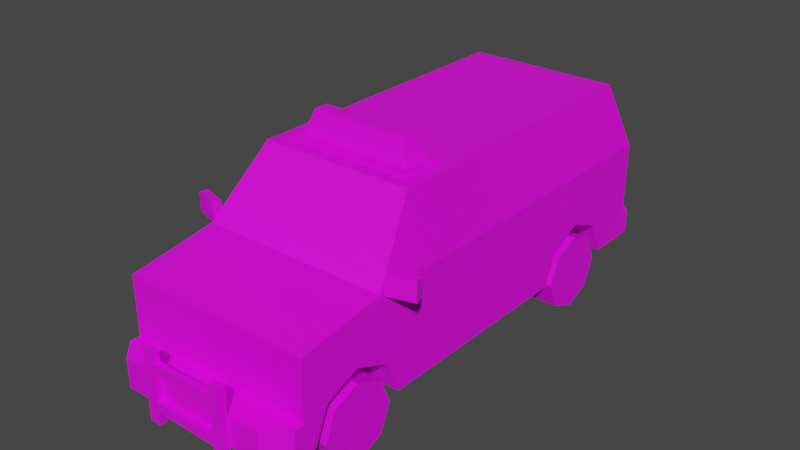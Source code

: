 # Source: Veh_Police_Van.blend  (saved by Blender 2.90.8; exported with 4.5.12 LTS)
import bpy
from mathutils import Matrix  # noqa: F401  (used for matrix-valued properties, if any)

bpy.ops.wm.read_factory_settings(use_empty=True)
scene = bpy.context.scene
scene.name = 'Scene'

# ---- collections
col_collection = bpy.data.collections.new('Collection'); scene.collection.children.link(col_collection)

# ---- images (referenced by path relative to the original .blend; pixels are not part of the script)
import os
ASSET_DIR = os.environ.get("B2B_ASSET_DIR", "")  # directory of the original .blend (textures are referenced by path, not embedded)
HERE = os.path.dirname(os.path.abspath(__file__))  # packed textures are extracted next to this script under _unpacked/

def load_image(name, relpath, width, height, colorspace="sRGB"):
    """Load a texture the original file referenced (path relative to the .blend, or extracted next to this script)."""
    p = next((c for c in (os.path.join(HERE, relpath), os.path.join(ASSET_DIR, relpath)) if relpath and os.path.exists(c)), "")
    if p:
        img = bpy.data.images.load(p, check_existing=True)
        img.name = name
    else:  # same state as the original file: an image datablock whose file is absent (Cycles renders it pink)
        img = bpy.data.images.new(name, width, height)
        img.source = "FILE"
        img.filepath = "//" + (relpath or name)
    img.colorspace_settings.name = colorspace
    return img
img_city_vehicles_pallete_png_009 = load_image('city_vehicles_pallete.png.009', 'city_vehicles_pallete.png', 1024, 1024, 'sRGB')
img_city_vehicles_pallete_png_008 = load_image('city_vehicles_pallete.png.008', 'city_vehicles_pallete.png', 1024, 1024, 'sRGB')

# ---- materials (node trees are filled in below, after node groups)
mat_material_001 = bpy.data.materials.new('Material.001')
mat_material_001.use_transparent_shadow = False
mat_material_010 = bpy.data.materials.new('Material.010')
mat_material_010.use_transparent_shadow = False

# ---- material node trees
mat_material_001.use_nodes = True; mat_material_001.node_tree.nodes.clear()
_N = mat_material_001.node_tree.nodes; _L = mat_material_001.node_tree.links
n0 = _N.new('ShaderNodeBsdfPrincipled'); n0.name = 'Principled BSDF'; n0.location = (10, 300)
n0.distribution = 'GGX'
n0.subsurface_method = 'BURLEY'
n0.inputs[3].default_value = 1.45
n0.inputs[27].default_value = (0.0, 0.0, 0.0, 1.0)
n0.inputs[28].default_value = 1.0
n1 = _N.new('ShaderNodeOutputMaterial'); n1.name = 'Material Output'; n1.location = (300, 300)
n2 = _N.new('ShaderNodeTexImage'); n2.name = 'Image Texture'; n2.location = (-324, 60)
n2.image = img_city_vehicles_pallete_png_009
n2.interpolation = 'Closest'
_L.new(n0.outputs[0], n1.inputs[0])
_L.new(n2.outputs[0], n0.inputs[0])
n1.is_active_output = True
mat_material_010.use_nodes = True; mat_material_010.node_tree.nodes.clear()
_N = mat_material_010.node_tree.nodes; _L = mat_material_010.node_tree.links
n0 = _N.new('ShaderNodeBsdfPrincipled'); n0.name = 'Principled BSDF'; n0.location = (10, 300)
n0.distribution = 'GGX'
n0.subsurface_method = 'BURLEY'
n0.inputs[3].default_value = 1.45
n0.inputs[27].default_value = (0.0, 0.0, 0.0, 1.0)
n0.inputs[28].default_value = 1.0
n1 = _N.new('ShaderNodeOutputMaterial'); n1.name = 'Material Output'; n1.location = (300, 300)
n2 = _N.new('ShaderNodeTexImage'); n2.name = 'Image Texture'; n2.location = (-402, 34)
n2.image = img_city_vehicles_pallete_png_008
n2.interpolation = 'Closest'
_L.new(n0.outputs[0], n1.inputs[0])
_L.new(n2.outputs[0], n0.inputs[0])
n1.is_active_output = True

# ---- world
world_world = bpy.data.worlds.new('World'); scene.world = world_world
world_world.use_nodes = True; world_world.node_tree.nodes.clear()
_N = world_world.node_tree.nodes; _L = world_world.node_tree.links
n0 = _N.new('ShaderNodeOutputWorld'); n0.name = 'World Output'; n0.location = (300, 300)
n1 = _N.new('ShaderNodeBackground'); n1.name = 'Background'; n1.location = (10, 300)
n1.inputs[0].default_value = (0.05088, 0.05088, 0.05088, 1.0)
_L.new(n1.outputs[0], n0.inputs[0])
n0.is_active_output = True
world_world.color = (0.05088, 0.05088, 0.05088)
world_world.use_sun_shadow = False
world_world.sun_shadow_jitter_overblur = 0.0

# ---- meshes
me_plane_044 = bpy.data.meshes.new('Plane.044')
me_plane_044.from_pydata([(0.3512, -1.318, 0.4238), (0.3512, -1.124, 0.5045), (0.3512, -0.9288, 0.4238), (0.3512, 0.4517, 0.4238), (0.3512, 0.6465, 0.5045), (0.3512, 0.8413, 0.4238), (0.5367, -1.461, 0.7275), (0.5367, -1.461, 0.2374), (0.4382, 1.065, 1.166), (0.5367, 1.172, 0.2374), (0.5367, -0.9721, 0.8016), (0.4382, -0.6667, 1.166), (0.5367, 1.172, 0.8019), (0.5367, -1.461, 0.3951), (0.4312, -1.622, 0.3951), (0.5367, -1.517, 0.3951), (0.5367, -1.517, 0.2374), (0.4312, -1.622, 0.2374), (0.5367, 0.6465, 0.5045), (0.5367, 0.8413, 0.4238), (0.5367, 0.4517, 0.4238), (0.3512, 0.6465, 0.2374), (0.3512, 0.9185, 0.2374), (0.5367, 0.9185, 0.2374), (0.3512, 0.3745, 0.2374), (0.5367, 0.3745, 0.2374), (0.5367, -1.124, 0.5045), (0.5367, -0.9288, 0.4238), (0.5367, -1.318, 0.4238), (0.3512, -1.124, 0.2374), (0.3512, -0.8516, 0.2374), (0.5367, -0.8516, 0.2374), (0.3512, -1.396, 0.2374), (0.5367, -1.396, 0.2374), (0.4382, -0.3365, 1.166), (0.5367, -0.3365, 0.8016), (0.5367, -0.3365, 0.2374), (0.5287, -0.9084, 0.8311), (0.5287, -0.3625, 0.8312), (0.4462, -0.3625, 1.136), (0.4462, -0.6526, 1.136), (0.5007, -0.9417, 0.8378), (0.4187, -0.6873, 1.141), (0.4194, 1.074, 1.137), (0.502, 1.163, 0.8312), (0.0252, 1.163, 0.8312), (0.0252, 1.074, 1.137), (0.312, -1.461, 0.6402), (0.312, -1.461, 0.4707), (0.3377, -1.461, 0.628), (0.3377, -1.461, 0.4712), (0.4605, -1.461, 0.4712), (0.4605, -1.461, 0.628), (0.3377, -1.461, 0.5166), (0.4605, -1.461, 0.5166), (0.0492, -1.461, 0.5778), (0.0492, -1.461, 0.5385), (0.5367, 1.172, 0.3692), (0.4925, 1.27, 0.2374), (0.5367, 1.226, 0.2374), (0.5367, 1.226, 0.3692), (0.4925, 1.27, 0.3692), (0.5367, 1.172, 0.4474), (0.5367, 1.172, 0.6689), (0.4276, 1.172, 0.6689), (0.4276, 1.172, 0.4474), (0.5367, 1.172, 0.5087), (0.4276, 1.172, 0.5087), (0.5367, -0.3365, 0.7275), (0.5367, 1.172, 0.7275), (0.5367, -1.461, 0.4238), (0.5367, -0.3365, 0.4238), (0.5367, 1.172, 0.4238), (0.0611, -1.622, 0.376), (0.0611, -1.622, 0.3004), (0.07231, 1.27, 0.3491), (0.07231, 1.27, 0.2638), (0.5367, 0.3644, 0.8018), (0.4382, 0.3644, 1.166), (0.4462, 0.3949, 1.136), (0.5287, 0.3949, 0.8312), (0.5287, 1.132, 0.8313), (0.4462, 1.042, 1.136), (0.4462, -0.306, 1.136), (0.5287, -0.306, 0.8311), (0.5287, 0.3339, 0.8312), (0.4462, 0.3339, 1.136), (-0.3512, -1.318, 0.4238), (-0.3512, -1.124, 0.5045), (-0.3512, -0.9288, 0.4238), (-0.3512, 0.4517, 0.4238), (-0.3512, 0.6465, 0.5045), (-0.3512, 0.8413, 0.4238), (-0.5367, -1.461, 0.7275), (-0.5367, -1.461, 0.2374), (-0.4382, 1.065, 1.166), (-0.5367, 1.172, 0.2374), (-0.5367, -0.9721, 0.8016), (-0.4382, -0.6667, 1.166), (-0.5367, 1.172, 0.8019), (0.0, -0.9721, 0.8016), (0.0, -0.6667, 1.166), (0.0, 1.065, 1.166), (0.0, 1.172, 0.2374), (0.0, 1.172, 0.8019), (0.0, -1.461, 0.7275), (0.0, -1.461, 0.2374), (-0.5367, -1.461, 0.3951), (0.0, -1.461, 0.3951), (0.0, -1.622, 0.2374), (0.0, -1.622, 0.3951), (-0.4312, -1.622, 0.3951), (-0.5367, -1.517, 0.3951), (-0.5367, -1.517, 0.2374), (-0.4312, -1.622, 0.2374), (-0.5367, 0.6465, 0.5045), (-0.5367, 0.8413, 0.4238), (-0.5367, 0.4517, 0.4238), (-0.3512, 0.6465, 0.2374), (-0.3512, 0.9185, 0.2374), (-0.5367, 0.9185, 0.2374), (-0.3512, 0.3745, 0.2374), (-0.5367, 0.3745, 0.2374), (-0.5367, -1.124, 0.5045), (-0.5367, -0.9288, 0.4238), (-0.5367, -1.318, 0.4238), (-0.3512, -1.124, 0.2374), (-0.3512, -0.8516, 0.2374), (-0.5367, -0.8516, 0.2374), (-0.3512, -1.396, 0.2374), (-0.5367, -1.396, 0.2374), (-0.4382, -0.3365, 1.166), (-0.5367, -0.3365, 0.8016), (-0.5367, -0.3365, 0.2374), (-0.5287, -0.9084, 0.8311), (-0.5287, -0.3625, 0.8312), (-0.4462, -0.3625, 1.136), (-0.4462, -0.6526, 1.136), (-0.5007, -0.9417, 0.8378), (-0.4187, -0.6873, 1.141), (0.0, -0.6873, 1.141), (0.0, -0.9417, 0.8378), (-0.4194, 1.074, 1.137), (-0.502, 1.163, 0.8312), (-0.0252, 1.163, 0.8312), (-0.0252, 1.074, 1.137), (0.0, -1.461, 0.6402), (0.0, -1.461, 0.4707), (-0.312, -1.461, 0.6402), (-0.312, -1.461, 0.4707), (-0.3377, -1.461, 0.628), (-0.3377, -1.461, 0.4712), (-0.4605, -1.461, 0.4712), (-0.4605, -1.461, 0.628), (-0.3377, -1.461, 0.5166), (-0.4605, -1.461, 0.5166), (0.0, -1.461, 0.5778), (0.0, -1.461, 0.5385), (-0.0492, -1.461, 0.5778), (-0.0492, -1.461, 0.5385), (-0.5367, 1.172, 0.3692), (0.0, 1.172, 0.3692), (0.0, 1.27, 0.2374), (0.0, 1.27, 0.3692), (-0.4925, 1.27, 0.2374), (-0.5367, 1.226, 0.2374), (-0.5367, 1.226, 0.3692), (-0.4925, 1.27, 0.3692), (-0.5367, 1.172, 0.4474), (-0.5367, 1.172, 0.6689), (-0.4276, 1.172, 0.6689), (-0.4276, 1.172, 0.4474), (-0.5367, 1.172, 0.5087), (-0.4276, 1.172, 0.5087), (-0.5367, -0.3365, 0.7275), (-0.5367, 1.172, 0.7275), (-0.5367, -1.461, 0.4238), (-0.5367, -0.3365, 0.4238), (-0.5367, 1.172, 0.4238), (7.093e-11, -1.622, 0.376), (7.093e-11, -1.622, 0.3004), (-0.0611, -1.622, 0.376), (-0.0611, -1.622, 0.3004), (0.0, 1.27, 0.2638), (0.0, 1.27, 0.3491), (-0.07231, 1.27, 0.3491), (-0.07231, 1.27, 0.2638), (-0.5367, 0.3644, 0.8018), (-0.4382, 0.3644, 1.166), (-0.4462, 0.3949, 1.136), (-0.5287, 0.3949, 0.8312), (-0.5287, 1.132, 0.8313), (-0.4462, 1.042, 1.136), (-0.4462, -0.306, 1.136), (-0.5287, -0.306, 0.8311), (-0.5287, 0.3339, 0.8312), (-0.4462, 0.3339, 1.136), (0.0, 1.172, 0.7275), (0.0, 1.172, 0.4238), (-0.6767, -0.8636, 0.8979), (-0.6767, -0.8636, 0.7883), (-0.6894, -0.9071, 0.8979), (-0.6894, -0.9071, 0.7883), (-0.5383, -0.904, 0.8979), (-0.5383, -0.904, 0.7883), (-0.551, -0.9475, 0.8979), (-0.551, -0.9475, 0.7883), (0.6767, -0.8636, 0.8979), (0.6767, -0.8636, 0.7883), (0.6894, -0.9071, 0.8979), (0.6894, -0.9071, 0.7883), (0.5383, -0.904, 0.8979), (0.5383, -0.904, 0.7883), (0.551, -0.9475, 0.8979), (0.551, -0.9475, 0.7883), (-0.05739, 1.172, 0.6854), (-0.05739, 1.172, 0.6442), (-0.137, 1.172, 0.6442), (-0.137, 1.172, 0.6854), (-0.3529, -0.587, 1.163), (-0.3529, -0.587, 1.186), (-0.3529, -0.3299, 1.163), (-0.3529, -0.3299, 1.186), (0.3529, -0.587, 1.163), (0.3529, -0.587, 1.186), (0.3529, -0.3299, 1.163), (0.3529, -0.3299, 1.186), (-0.3262, -0.5345, 1.184), (-0.2736, -0.4978, 1.316), (-0.3262, -0.3823, 1.184), (-0.2736, -0.419, 1.316), (0.3262, -0.5345, 1.184), (0.2736, -0.4978, 1.316), (0.3262, -0.3823, 1.184), (0.2736, -0.419, 1.316), (0.1032, -0.3823, 1.184), (-0.1032, -0.3823, 1.184), (-0.1032, -0.419, 1.316), (0.1032, -0.419, 1.316), (-0.1032, -0.5345, 1.184), (0.1032, -0.5345, 1.184), (0.1032, -0.4978, 1.316), (-0.1032, -0.4978, 1.316), (-0.2458, -1.658, 0.1619), (-0.2458, -1.658, 0.5535), (-0.2458, -1.621, 0.1619), (-0.2458, -1.621, 0.5535), (-0.1809, -1.658, 0.1619), (-0.1809, -1.658, 0.5535), (-0.1809, -1.621, 0.1619), (-0.1809, -1.621, 0.5535), (-0.2458, -1.658, 0.4347), (-0.2458, -1.621, 0.4347), (-0.1809, -1.621, 0.4347), (-0.1809, -1.658, 0.4347), (-0.2458, -1.658, 0.4906), (-0.2458, -1.621, 0.4906), (-0.1809, -1.621, 0.4906), (-0.1809, -1.658, 0.4906), (-0.2458, -1.621, 0.2893), (-0.2458, -1.621, 0.2339), (-0.1809, -1.621, 0.2893), (-0.1809, -1.621, 0.2339), (-0.1809, -1.658, 0.2893), (-0.1809, -1.658, 0.2339), (-0.2458, -1.658, 0.2339), (-0.2458, -1.658, 0.2893), (0.2458, -1.658, 0.1619), (0.2458, -1.658, 0.5535), (0.2458, -1.621, 0.1619), (0.2458, -1.621, 0.5535), (0.1809, -1.658, 0.1619), (0.1809, -1.658, 0.5535), (0.1809, -1.621, 0.1619), (0.1809, -1.621, 0.5535), (0.2458, -1.658, 0.4347), (0.2458, -1.621, 0.4347), (0.1809, -1.621, 0.4347), (0.1809, -1.658, 0.4347), (0.2458, -1.658, 0.4906), (0.2458, -1.621, 0.4906), (0.1809, -1.621, 0.4906), (0.1809, -1.658, 0.4906), (0.2458, -1.621, 0.2893), (0.2458, -1.621, 0.2284), (0.1809, -1.621, 0.2893), (0.1809, -1.621, 0.2284), (0.1809, -1.658, 0.2893), (0.1809, -1.658, 0.2284), (0.2458, -1.658, 0.2284), (0.2458, -1.658, 0.2893)], [], [(0, 1, 26, 28), (1, 2, 27, 26), (2, 30, 31, 27), (3, 4, 18, 20), (4, 5, 19, 18), (5, 22, 23, 19), (37, 38, 39, 40), (11, 34, 78, 8, 102, 101), (41, 42, 140, 141), (6, 10, 100, 105), (12, 69, 197, 104), (43, 44, 45, 46), (9, 23, 22, 21, 24, 25, 36, 31, 30, 29, 32, 33, 7, 106, 103), (108, 13, 70, 6, 52, 54, 51, 50, 53, 49, 47, 48, 147), (13, 108, 110, 14, 15), (17, 14, 110, 179, 73, 74, 180, 109), (106, 7, 16, 17, 109), (14, 17, 16, 15), (7, 13, 15, 16), (21, 3, 24), (21, 4, 3), (21, 5, 4), (24, 3, 20, 25), (22, 5, 21), (29, 0, 32), (29, 1, 0), (29, 2, 1), (32, 0, 28, 33), (30, 2, 29), (36, 71, 27, 31), (79, 80, 81, 82), (10, 35, 38, 37), (35, 34, 39, 38), (34, 11, 40, 39), (11, 10, 37, 40), (10, 11, 42, 41), (11, 101, 140, 42), (100, 10, 41, 141), (8, 12, 44, 43), (12, 104, 45, 44), (104, 102, 46, 45), (102, 8, 43, 46), (54, 53, 50, 51), (147, 48, 47, 146, 156, 55, 56, 157), (47, 49, 52, 6, 105, 146), (49, 53, 54, 52), (157, 56, 55, 156), (57, 9, 59, 60), (161, 57, 60, 61, 163), (163, 61, 58, 162, 183, 76, 75, 184), (58, 61, 60, 59), (9, 103, 162, 58, 59), (62, 65, 67, 66), (66, 67, 64, 63), (69, 68, 71, 20, 18, 19, 72, 62, 66, 63), (6, 68, 35, 10), (28, 70, 13, 7, 33), (20, 71, 36, 25), (27, 71, 68, 6, 70, 28, 26), (72, 19, 23, 9, 57), (83, 84, 85, 86), (180, 74, 73, 179), (184, 75, 76, 183), (12, 77, 35, 68, 69), (78, 77, 80, 79), (77, 12, 81, 80), (12, 8, 82, 81), (8, 78, 79, 82), (34, 35, 84, 83), (35, 77, 85, 84), (77, 78, 86, 85), (78, 34, 83, 86), (197, 69, 63, 64, 67, 65, 62, 72, 198), (198, 72, 57, 161), (87, 125, 123, 88), (88, 123, 124, 89), (89, 124, 128, 127), (90, 117, 115, 91), (91, 115, 116, 92), (92, 116, 120, 119), (134, 137, 136, 135), (98, 101, 102, 95, 188, 131), (138, 141, 140, 139), (93, 105, 100, 97), (99, 104, 197, 175), (142, 145, 144, 143), (96, 103, 106, 94, 130, 129, 126, 127, 128, 133, 122, 121, 118, 119, 120), (108, 147, 149, 148, 150, 154, 151, 152, 155, 153, 93, 176, 107), (107, 112, 111, 110, 108), (114, 109, 180, 182, 181, 179, 110, 111), (106, 109, 114, 113, 94), (111, 112, 113, 114), (94, 113, 112, 107), (118, 121, 90), (118, 90, 91), (118, 91, 92), (121, 122, 117, 90), (119, 118, 92), (126, 129, 87), (126, 87, 88), (126, 88, 89), (129, 130, 125, 87), (127, 126, 89), (133, 128, 124, 177), (189, 192, 191, 190), (97, 134, 135, 132), (132, 135, 136, 131), (131, 136, 137, 98), (98, 137, 134, 97), (97, 138, 139, 98), (98, 139, 140, 101), (100, 141, 138, 97), (95, 142, 143, 99), (99, 143, 144, 104), (104, 144, 145, 102), (102, 145, 142, 95), (155, 152, 151, 154), (147, 157, 159, 158, 156, 146, 148, 149), (148, 146, 105, 93, 153, 150), (150, 153, 155, 154), (157, 156, 158, 159), (160, 166, 165, 96), (161, 163, 167, 166, 160), (163, 184, 185, 186, 183, 162, 164, 167), (164, 165, 166, 167), (96, 165, 164, 162, 103), (168, 172, 173, 171), (172, 169, 170, 173), (175, 169, 172, 168, 178, 116, 115, 117, 177, 174), (93, 97, 132, 174), (125, 130, 94, 107, 176), (117, 122, 133, 177), (124, 123, 125, 176, 93, 174, 177), (178, 160, 96, 120, 116), (193, 196, 195, 194), (180, 179, 181, 182), (184, 183, 186, 185), (99, 175, 174, 132, 187), (188, 189, 190, 187), (187, 190, 191, 99), (99, 191, 192, 95), (95, 192, 189, 188), (131, 193, 194, 132), (132, 194, 195, 187), (187, 195, 196, 188), (188, 196, 193, 131), (198, 161, 160, 178), (199, 200, 202, 201), (201, 202, 206, 205), (205, 206, 204, 203), (203, 204, 200, 199), (201, 205, 203, 199), (206, 202, 200, 204), (207, 209, 210, 208), (209, 213, 214, 210), (213, 211, 212, 214), (211, 207, 208, 212), (209, 207, 211, 213), (214, 212, 208, 210), (173, 217, 216, 197, 198, 178, 168, 171), (216, 217, 218, 215), (216, 215, 197), (215, 218, 175, 197), (219, 220, 222, 221), (221, 222, 226, 225), (225, 226, 224, 223), (223, 224, 220, 219), (226, 222, 220, 224), (227, 228, 230, 229), (235, 238, 234, 233), (233, 234, 232, 231), (239, 242, 228, 227), (237, 230, 228, 242), (234, 238, 241, 232), (238, 237, 242, 241), (231, 232, 241, 240), (240, 241, 242, 239), (229, 230, 237, 236), (236, 237, 238, 235), (169, 175, 218, 217, 173, 170), (255, 244, 246, 256), (256, 246, 250, 257), (257, 250, 248, 258), (258, 248, 244, 255), (245, 249, 247, 243), (250, 246, 244, 248), (263, 254, 251, 266), (261, 253, 254, 263), (259, 252, 253, 261), (266, 251, 252, 259), (254, 258, 255, 251), (252, 256, 257, 253), (251, 255, 256, 252), (243, 265, 260, 245), (265, 266, 259, 260), (245, 260, 262, 249), (260, 259, 261, 262), (249, 262, 264, 247), (247, 264, 265, 243), (264, 263, 266, 265), (279, 280, 270, 268), (280, 281, 274, 270), (281, 282, 272, 274), (282, 279, 268, 272), (269, 267, 271, 273), (274, 272, 268, 270), (287, 290, 275, 278), (285, 287, 278, 277), (283, 285, 277, 276), (290, 283, 276, 275), (278, 275, 279, 282), (276, 277, 281, 280), (275, 276, 280, 279), (267, 269, 284, 289), (289, 284, 283, 290), (269, 273, 286, 284), (284, 286, 285, 283), (273, 271, 288, 286), (271, 267, 289, 288), (288, 289, 290, 287), (286, 288, 264, 262), (288, 287, 263, 264), (287, 285, 261, 263), (285, 286, 262, 261), (277, 278, 254, 253), (278, 282, 258, 254), (282, 281, 257, 258), (281, 277, 253, 257)])
_uv = me_plane_044.uv_layers.new(name='UVMap')
_uv.uv.foreach_set('vector', [0.2252, 0.05863, 0.2252, 0.05767, 0.2262, 0.05767, 0.2262, 0.05863, 0.2252, 0.05767, 0.2252, 0.0567, 0.2262, 0.0567, 0.2262, 0.05767, 0.2155, 0.05909, 0.2155, 0.05815, 0.2165, 0.05815, 0.2165, 0.05909, 0.2155, 0.05815, 0.2155, 0.05719, 0.2165, 0.05719, 0.2165, 0.05815, 0.2155, 0.05719, 0.2155, 0.05622, 0.2165, 0.05622, 0.2165, 0.05719, 0.2224, 0.05782, 0.2224, 0.05876, 0.2214, 0.05876, 0.2214, 0.05782, 0.1084, 0.0493, 0.1084, 0.05236, 0.1066, 0.05236, 0.1066, 0.05073, 0.9214, 0.3482, 0.9214, 0.3465, 0.9214, 0.3429, 0.9214, 0.3393, 0.9237, 0.3393, 0.9237, 0.3482, 0.1164, 0.06713, 0.1147, 0.06667, 0.1147, 0.06431, 0.1164, 0.06431, 0.919, 0.359, 0.9165, 0.359, 0.9165, 0.3562, 0.919, 0.3562, 0.9233, 0.3482, 0.9237, 0.3482, 0.9237, 0.351, 0.9233, 0.351, 0.1172, 0.05627, 0.119, 0.0558, 0.119, 0.05849, 0.1172, 0.05849, 0.2138, 0.03936, 0.2138, 0.04062, 0.2129, 0.04062, 0.2129, 0.04197, 0.2129, 0.04332, 0.2138, 0.04332, 0.2138, 0.04685, 0.2138, 0.04941, 0.2129, 0.04941, 0.2129, 0.05076, 0.2129, 0.05211, 0.2138, 0.05211, 0.2138, 0.05244, 0.2111, 0.05244, 0.2111, 0.03936, 0.9116, 0.3565, 0.9116, 0.3537, 0.9117, 0.3537, 0.9133, 0.3537, 0.9128, 0.3541, 0.9122, 0.3541, 0.912, 0.3541, 0.912, 0.3547, 0.9122, 0.3547, 0.9128, 0.3547, 0.9129, 0.3548, 0.912, 0.3548, 0.912, 0.3565, 0.9507, 0.5114, 0.9507, 0.5063, 0.9522, 0.5063, 0.9522, 0.5104, 0.9512, 0.5114, 0.9538, 0.5104, 0.9522, 0.5104, 0.9522, 0.5063, 0.9525, 0.5063, 0.9525, 0.507, 0.9534, 0.507, 0.9534, 0.5063, 0.9538, 0.5063, 0.2111, 0.05244, 0.2138, 0.05244, 0.2138, 0.05271, 0.2133, 0.05324, 0.2111, 0.05324, 0.9522, 0.5104, 0.9538, 0.5104, 0.9538, 0.5114, 0.9523, 0.5114, 0.954, 0.4751, 0.9525, 0.4751, 0.9525, 0.4746, 0.954, 0.4746, 0.2137, 0.05729, 0.2128, 0.05632, 0.2137, 0.05594, 0.2137, 0.05729, 0.2124, 0.05729, 0.2128, 0.05632, 0.2137, 0.05729, 0.2128, 0.05826, 0.2124, 0.05729, 0.229, 0.05913, 0.2281, 0.05913, 0.2281, 0.05821, 0.229, 0.05821, 0.2137, 0.05864, 0.2128, 0.05826, 0.2137, 0.05729, 0.2137, 0.05459, 0.2128, 0.05362, 0.2137, 0.05324, 0.2137, 0.05459, 0.2124, 0.05459, 0.2128, 0.05362, 0.2137, 0.05459, 0.2128, 0.05556, 0.2124, 0.05459, 0.2271, 0.05911, 0.2262, 0.05911, 0.2262, 0.05819, 0.2271, 0.05819, 0.2137, 0.05594, 0.2128, 0.05556, 0.2137, 0.05459, 0.9165, 0.3454, 0.9155, 0.3454, 0.9155, 0.3423, 0.9165, 0.3427, 0.1066, 0.05662, 0.1084, 0.05662, 0.1084, 0.06076, 0.1066, 0.06026, 0.9135, 0.3421, 0.9135, 0.3454, 0.9134, 0.3452, 0.9134, 0.3424, 0.9135, 0.3454, 0.9116, 0.3454, 0.9117, 0.3452, 0.9134, 0.3452, 0.9116, 0.3454, 0.9116, 0.3437, 0.9117, 0.3437, 0.9117, 0.3452, 0.9116, 0.3437, 0.9135, 0.3421, 0.9134, 0.3424, 0.9117, 0.3437, 0.9209, 0.359, 0.919, 0.3585, 0.9192, 0.3584, 0.9207, 0.3588, 0.919, 0.3585, 0.919, 0.3562, 0.9192, 0.3562, 0.9192, 0.3584, 0.9209, 0.3562, 0.9209, 0.359, 0.9207, 0.3588, 0.9207, 0.3562, 0.9214, 0.3487, 0.9233, 0.3482, 0.9232, 0.3484, 0.9215, 0.3488, 0.9233, 0.3482, 0.9233, 0.351, 0.9232, 0.3509, 0.9232, 0.3484, 0.9233, 0.351, 0.9214, 0.351, 0.9215, 0.3509, 0.9232, 0.3509, 0.9214, 0.351, 0.9214, 0.3487, 0.9215, 0.3488, 0.9215, 0.3509, 0.8857, 0.5527, 0.8857, 0.5594, 0.8832, 0.5594, 0.8832, 0.5527, 0.1126, 0.03314, 0.1126, 0.01894, 0.1204, 0.01894, 0.1204, 0.03314, 0.1175, 0.03314, 0.1175, 0.0309, 0.1157, 0.0309, 0.1157, 0.03314, 0.9129, 0.3548, 0.9128, 0.3547, 0.9128, 0.3541, 0.9133, 0.3537, 0.9133, 0.3565, 0.9129, 0.3565, 0.9792, 0.4776, 0.9748, 0.4776, 0.9748, 0.4728, 0.9792, 0.4728, 0.8067, 0.1129, 0.8067, 0.1011, 0.8163, 0.1011, 0.8163, 0.1129, 0.9049, 0.3628, 0.9061, 0.3628, 0.9061, 0.3633, 0.9049, 0.3633, 0.9237, 0.3433, 0.9237, 0.3481, 0.9232, 0.3481, 0.9228, 0.3477, 0.9228, 0.3433, 0.9233, 0.359, 0.9234, 0.3635, 0.9221, 0.3635, 0.9221, 0.359, 0.9224, 0.359, 0.9224, 0.3596, 0.9232, 0.3596, 0.9232, 0.359, 0.9061, 0.3637, 0.9049, 0.3637, 0.9049, 0.3633, 0.9061, 0.3633, 0.2138, 0.03936, 0.2111, 0.03936, 0.2111, 0.03887, 0.2136, 0.03887, 0.2138, 0.03909, 0.8888, 0.5605, 0.8888, 0.5639, 0.8869, 0.5639, 0.8869, 0.5605, 0.9244, 0.5721, 0.9244, 0.5747, 0.9205, 0.5747, 0.9205, 0.5721, 0.7803, 0.4306, 0.7803, 0.4222, 0.782, 0.4222, 0.782, 0.4266, 0.7815, 0.4277, 0.782, 0.4288, 0.782, 0.4306, 0.7819, 0.4306, 0.7815, 0.4306, 0.7806, 0.4306, 0.9139, 0.3396, 0.9139, 0.3454, 0.9135, 0.3454, 0.9135, 0.3421, 0.9155, 0.3403, 0.9155, 0.3396, 0.9156, 0.3396, 0.9165, 0.3396, 0.9165, 0.3399, 0.9155, 0.3495, 0.9155, 0.3454, 0.9165, 0.3454, 0.9165, 0.3491, 0.782, 0.4189, 0.782, 0.4222, 0.7803, 0.4222, 0.7803, 0.416, 0.782, 0.416, 0.782, 0.4168, 0.7815, 0.4178, 0.9155, 0.3532, 0.9155, 0.3515, 0.9165, 0.3519, 0.9165, 0.3532, 0.9158, 0.3532, 0.1066, 0.05268, 0.1084, 0.05268, 0.1084, 0.05628, 0.1066, 0.05628, 0.5155, 0.0311, 0.5155, 0.03825, 0.5065, 0.03825, 0.5065, 0.0311, 0.5206, 0.04352, 0.5206, 0.04377, 0.5203, 0.04377, 0.5203, 0.04352, 0.9135, 0.3532, 0.9135, 0.349, 0.9135, 0.3454, 0.9139, 0.3454, 0.9139, 0.3532, 0.9116, 0.349, 0.9135, 0.349, 0.9134, 0.3492, 0.9117, 0.3492, 0.9135, 0.349, 0.9135, 0.3532, 0.9134, 0.353, 0.9134, 0.3492, 0.9135, 0.3532, 0.9116, 0.3526, 0.9117, 0.3525, 0.9134, 0.353, 0.9116, 0.3526, 0.9116, 0.349, 0.9117, 0.3492, 0.9117, 0.3525, 0.9116, 0.3454, 0.9135, 0.3454, 0.9134, 0.3455, 0.9117, 0.3455, 0.9135, 0.3454, 0.9135, 0.349, 0.9134, 0.3488, 0.9134, 0.3455, 0.9135, 0.349, 0.9116, 0.349, 0.9117, 0.3488, 0.9134, 0.3488, 0.9116, 0.349, 0.9116, 0.3454, 0.9117, 0.3455, 0.9117, 0.3488, 0.7908, 0.4283, 0.7908, 0.4253, 0.7911, 0.4253, 0.7911, 0.4259, 0.792, 0.4259, 0.7924, 0.4259, 0.7924, 0.4253, 0.7925, 0.4253, 0.7925, 0.4283, 0.9253, 0.351, 0.9253, 0.3482, 0.9256, 0.3482, 0.9256, 0.351, 0.2251, 0.05863, 0.2242, 0.05863, 0.2242, 0.05767, 0.2251, 0.05767, 0.2251, 0.05767, 0.2242, 0.05767, 0.2242, 0.0567, 0.2251, 0.0567, 0.2177, 0.05898, 0.2168, 0.05898, 0.2168, 0.05804, 0.2177, 0.05804, 0.2232, 0.0567, 0.2242, 0.0567, 0.2242, 0.05767, 0.2232, 0.05767, 0.2232, 0.05767, 0.2242, 0.05767, 0.2242, 0.05863, 0.2232, 0.05863, 0.2138, 0.05804, 0.2148, 0.05804, 0.2148, 0.05898, 0.2138, 0.05898, 0.1151, 0.0493, 0.1169, 0.05073, 0.1169, 0.05236, 0.1151, 0.05236, 0.926, 0.3482, 0.9237, 0.3482, 0.9237, 0.3393, 0.926, 0.3393, 0.926, 0.3429, 0.926, 0.3465, 0.1164, 0.0615, 0.1164, 0.06431, 0.1147, 0.06431, 0.1147, 0.06196, 0.919, 0.3535, 0.919, 0.3562, 0.9165, 0.3562, 0.9165, 0.3535, 0.9233, 0.3538, 0.9233, 0.351, 0.9237, 0.351, 0.9237, 0.3538, 0.1172, 0.06099, 0.1172, 0.05877, 0.119, 0.05877, 0.119, 0.06145, 0.2084, 0.03936, 0.2111, 0.03936, 0.2111, 0.05244, 0.2084, 0.05244, 0.2084, 0.05211, 0.2094, 0.05211, 0.2094, 0.05076, 0.2094, 0.04941, 0.2084, 0.04941, 0.2084, 0.04685, 0.2084, 0.04332, 0.2094, 0.04332, 0.2094, 0.04197, 0.2094, 0.04062, 0.2084, 0.04062, 0.9116, 0.3565, 0.912, 0.3565, 0.912, 0.3581, 0.9129, 0.3581, 0.9128, 0.3582, 0.9122, 0.3582, 0.912, 0.3582, 0.912, 0.3588, 0.9122, 0.3588, 0.9128, 0.3588, 0.9133, 0.3592, 0.9117, 0.3592, 0.9116, 0.3592, 0.9507, 0.5011, 0.9512, 0.5011, 0.9522, 0.5021, 0.9522, 0.5063, 0.9507, 0.5063, 0.9538, 0.5021, 0.9538, 0.5063, 0.9534, 0.5063, 0.9534, 0.5055, 0.9525, 0.5055, 0.9525, 0.5063, 0.9522, 0.5063, 0.9522, 0.5021, 0.2111, 0.05244, 0.2111, 0.05324, 0.209, 0.05324, 0.2084, 0.05271, 0.2084, 0.05244, 0.9522, 0.5021, 0.9523, 0.5011, 0.9538, 0.5011, 0.9538, 0.5021, 0.954, 0.4751, 0.954, 0.4746, 0.9555, 0.4746, 0.9555, 0.4751, 0.2285, 0.05415, 0.2285, 0.0555, 0.2276, 0.05512, 0.2285, 0.05415, 0.2276, 0.05512, 0.2272, 0.05415, 0.2285, 0.05415, 0.2272, 0.05415, 0.2276, 0.05319, 0.2106, 0.05955, 0.2106, 0.05862, 0.2115, 0.05862, 0.2115, 0.05955, 0.2285, 0.0528, 0.2285, 0.05415, 0.2276, 0.05319, 0.2285, 0.05685, 0.2285, 0.05821, 0.2276, 0.05782, 0.2285, 0.05685, 0.2276, 0.05782, 0.2272, 0.05685, 0.2285, 0.05685, 0.2272, 0.05685, 0.2276, 0.05589, 0.2281, 0.05821, 0.2281, 0.05913, 0.2272, 0.05913, 0.2272, 0.05821, 0.2285, 0.0555, 0.2285, 0.05685, 0.2276, 0.05589, 0.9165, 0.3454, 0.9165, 0.3427, 0.9175, 0.3423, 0.9175, 0.3454, 0.1169, 0.05662, 0.1169, 0.06026, 0.1151, 0.06076, 0.1151, 0.05662, 0.9194, 0.3421, 0.9196, 0.3424, 0.9196, 0.3452, 0.9194, 0.3454, 0.9194, 0.3454, 0.9196, 0.3452, 0.9212, 0.3452, 0.9214, 0.3454, 0.9214, 0.3454, 0.9212, 0.3452, 0.9212, 0.3437, 0.9214, 0.3437, 0.9214, 0.3437, 0.9212, 0.3437, 0.9196, 0.3424, 0.9194, 0.3421, 0.9209, 0.3535, 0.9207, 0.3536, 0.9192, 0.3541, 0.919, 0.354, 0.919, 0.354, 0.9192, 0.3541, 0.9192, 0.3562, 0.919, 0.3562, 0.9209, 0.3562, 0.9207, 0.3562, 0.9207, 0.3536, 0.9209, 0.3535, 0.9214, 0.3533, 0.9215, 0.3532, 0.9232, 0.3536, 0.9233, 0.3538, 0.9233, 0.3538, 0.9232, 0.3536, 0.9232, 0.3511, 0.9233, 0.351, 0.9233, 0.351, 0.9232, 0.3511, 0.9215, 0.3511, 0.9214, 0.351, 0.9214, 0.351, 0.9215, 0.3511, 0.9215, 0.3532, 0.9214, 0.3533, 0.8857, 0.6031, 0.8832, 0.6031, 0.8832, 0.5964, 0.8857, 0.5964, 0.1126, 0.03314, 0.1157, 0.03314, 0.1157, 0.03538, 0.1175, 0.03538, 0.1175, 0.03314, 0.1204, 0.03314, 0.1204, 0.04734, 0.1126, 0.04734, 0.9129, 0.3581, 0.9129, 0.3565, 0.9133, 0.3565, 0.9133, 0.3592, 0.9128, 0.3588, 0.9128, 0.3582, 0.9792, 0.504, 0.9792, 0.5088, 0.9748, 0.5088, 0.9748, 0.504, 0.8067, 0.1129, 0.8163, 0.1129, 0.8163, 0.1247, 0.8067, 0.1247, 0.9073, 0.3628, 0.9073, 0.3633, 0.9061, 0.3633, 0.9061, 0.3628, 0.9237, 0.3433, 0.9228, 0.3433, 0.9228, 0.3388, 0.9232, 0.3384, 0.9237, 0.3384, 0.9233, 0.359, 0.9232, 0.359, 0.9232, 0.3583, 0.9224, 0.3583, 0.9224, 0.359, 0.9221, 0.359, 0.9221, 0.3545, 0.9233, 0.3545, 0.9221, 0.3545, 0.9221, 0.3541, 0.9234, 0.3541, 0.9233, 0.3545, 0.2084, 0.03936, 0.2084, 0.03909, 0.2086, 0.03887, 0.2111, 0.03887, 0.2111, 0.03936, 0.8888, 0.5939, 0.8869, 0.5939, 0.8869, 0.5905, 0.8888, 0.5905, 0.9244, 0.5984, 0.9205, 0.5984, 0.9205, 0.5957, 0.9244, 0.5957, 0.7858, 0.4306, 0.7855, 0.4306, 0.7846, 0.4306, 0.7842, 0.4306, 0.7841, 0.4306, 0.7841, 0.4288, 0.7846, 0.4277, 0.7841, 0.4266, 0.7841, 0.4222, 0.7858, 0.4222, 0.919, 0.3396, 0.9194, 0.3421, 0.9194, 0.3454, 0.919, 0.3454, 0.9175, 0.3403, 0.9165, 0.3399, 0.9165, 0.3396, 0.9173, 0.3396, 0.9175, 0.3396, 0.9175, 0.3495, 0.9165, 0.3491, 0.9165, 0.3454, 0.9175, 0.3454, 0.7841, 0.4189, 0.7846, 0.4178, 0.7841, 0.4168, 0.7841, 0.416, 0.7858, 0.416, 0.7858, 0.4222, 0.7841, 0.4222, 0.9175, 0.3532, 0.9172, 0.3532, 0.9165, 0.3532, 0.9165, 0.3519, 0.9175, 0.3515, 0.1169, 0.05268, 0.1169, 0.05628, 0.1151, 0.05628, 0.1151, 0.05268, 0.5155, 0.0311, 0.5065, 0.0311, 0.5065, 0.02394, 0.5155, 0.02394, 0.5206, 0.04352, 0.5203, 0.04352, 0.5203, 0.04326, 0.5206, 0.04326, 0.9194, 0.3532, 0.919, 0.3532, 0.919, 0.3454, 0.9194, 0.3454, 0.9194, 0.349, 0.9214, 0.349, 0.9212, 0.3492, 0.9196, 0.3492, 0.9194, 0.349, 0.9194, 0.349, 0.9196, 0.3492, 0.9196, 0.353, 0.9194, 0.3532, 0.9194, 0.3532, 0.9196, 0.353, 0.9212, 0.3525, 0.9214, 0.3526, 0.9214, 0.3526, 0.9212, 0.3525, 0.9212, 0.3492, 0.9214, 0.349, 0.9214, 0.3454, 0.9212, 0.3455, 0.9196, 0.3455, 0.9194, 0.3454, 0.9194, 0.3454, 0.9196, 0.3455, 0.9196, 0.3488, 0.9194, 0.349, 0.9194, 0.349, 0.9196, 0.3488, 0.9212, 0.3488, 0.9214, 0.349, 0.9214, 0.349, 0.9212, 0.3488, 0.9212, 0.3455, 0.9214, 0.3454, 0.9253, 0.351, 0.9256, 0.351, 0.9256, 0.3538, 0.9253, 0.3538, 0.1471, 0.05686, 0.1471, 0.05649, 0.1472, 0.05649, 0.1472, 0.05686, 0.1556, 0.05653, 0.1552, 0.05653, 0.1552, 0.05607, 0.1556, 0.05607, 0.1471, 0.05722, 0.1471, 0.05686, 0.1472, 0.05686, 0.1472, 0.05722, 0.9498, 0.4986, 0.9503, 0.4986, 0.9503, 0.4992, 0.9498, 0.4992, 0.1515, 0.05629, 0.1515, 0.05677, 0.1514, 0.05677, 0.1514, 0.05629, 0.1514, 0.05581, 0.1514, 0.05533, 0.1515, 0.05533, 0.1515, 0.05581, 0.1444, 0.05663, 0.1442, 0.05662, 0.1442, 0.05699, 0.1444, 0.05699, 0.1483, 0.0577, 0.1483, 0.05723, 0.148, 0.05724, 0.148, 0.0577, 0.1442, 0.05736, 0.1444, 0.05736, 0.1444, 0.05699, 0.1442, 0.05699, 0.9501, 0.5115, 0.9501, 0.5121, 0.9507, 0.5121, 0.9507, 0.5115, 0.1515, 0.05581, 0.1514, 0.05581, 0.1514, 0.05629, 0.1515, 0.05629, 0.1471, 0.05649, 0.1472, 0.05649, 0.1472, 0.05601, 0.1471, 0.05601, 0.792, 0.4306, 0.7913, 0.429, 0.7913, 0.4286, 0.7908, 0.4283, 0.7925, 0.4283, 0.7925, 0.4312, 0.7924, 0.4312, 0.7924, 0.4306, 0.822, 0.09971, 0.822, 0.1188, 0.8119, 0.1188, 0.8119, 0.09971, 0.7913, 0.4286, 0.7911, 0.4286, 0.7908, 0.4283, 0.7883, 0.4336, 0.7883, 0.4331, 0.7908, 0.4312, 0.7908, 0.4283, 0.8229, 0.1246, 0.8227, 0.1246, 0.8227, 0.1231, 0.8229, 0.1231, 0.8247, 0.1227, 0.8246, 0.1227, 0.8246, 0.1187, 0.8247, 0.1187, 0.8114, 0.124, 0.8112, 0.124, 0.8112, 0.1226, 0.8114, 0.1226, 0.8185, 0.1214, 0.8186, 0.1214, 0.8186, 0.1254, 0.8185, 0.1254, 0.8114, 0.1186, 0.8114, 0.1226, 0.8099, 0.1226, 0.8099, 0.1186, 0.9199, 0.5829, 0.919, 0.5826, 0.919, 0.5821, 0.9199, 0.5819, 0.9267, 0.5656, 0.9259, 0.5656, 0.9259, 0.5645, 0.9267, 0.5642, 0.91, 0.5832, 0.9091, 0.5829, 0.9091, 0.5824, 0.91, 0.5822, 0.9271, 0.5699, 0.9262, 0.5699, 0.9262, 0.5688, 0.9271, 0.5684, 0.9201, 0.5774, 0.9201, 0.5785, 0.9196, 0.5785, 0.9196, 0.5774, 0.9201, 0.575, 0.9201, 0.5761, 0.9196, 0.5761, 0.9196, 0.575, 0.975, 0.5169, 0.975, 0.5193, 0.974, 0.5193, 0.974, 0.5169, 0.9271, 0.5726, 0.9262, 0.5723, 0.9262, 0.5712, 0.9271, 0.5712, 0.9876, 0.5082, 0.9861, 0.5082, 0.9861, 0.5058, 0.9876, 0.5058, 0.9267, 0.5684, 0.9259, 0.568, 0.9259, 0.5669, 0.9267, 0.5669, 0.987, 0.5005, 0.9854, 0.5005, 0.9854, 0.4981, 0.987, 0.4981, 0.7911, 0.4312, 0.7908, 0.4312, 0.7911, 0.429, 0.7913, 0.429, 0.792, 0.4306, 0.7911, 0.4306, 0.1578, 0.04258, 0.1578, 0.04282, 0.1576, 0.04282, 0.1576, 0.04258, 0.1428, 0.04197, 0.143, 0.04197, 0.143, 0.04222, 0.1428, 0.04222, 0.1575, 0.0298, 0.1575, 0.03004, 0.1573, 0.03004, 0.1573, 0.0298, 0.1483, 0.04448, 0.1486, 0.04448, 0.1486, 0.04473, 0.1483, 0.04473, 0.1513, 0.04401, 0.1513, 0.04426, 0.1511, 0.04426, 0.1511, 0.04401, 0.1573, 0.02979, 0.1573, 0.03004, 0.1571, 0.03004, 0.1571, 0.02979, 0.1476, 0.04448, 0.1481, 0.04448, 0.1481, 0.04473, 0.1476, 0.04473, 0.1561, 0.02948, 0.1561, 0.03003, 0.1559, 0.03003, 0.1559, 0.02948, 0.142, 0.04197, 0.1425, 0.04197, 0.1425, 0.04222, 0.142, 0.04222, 0.1578, 0.04181, 0.1578, 0.04237, 0.1576, 0.04237, 0.1576, 0.04181, 0.1481, 0.04448, 0.1483, 0.04448, 0.1483, 0.04473, 0.1481, 0.04473, 0.1425, 0.04197, 0.1428, 0.04197, 0.1428, 0.04222, 0.1425, 0.04222, 0.1578, 0.04237, 0.1578, 0.04258, 0.1576, 0.04258, 0.1576, 0.04237, 0.1578, 0.04133, 0.1578, 0.0416, 0.1576, 0.0416, 0.1576, 0.04133, 0.1578, 0.0416, 0.1578, 0.04181, 0.1576, 0.04181, 0.1576, 0.0416, 0.1415, 0.04197, 0.1418, 0.04197, 0.1418, 0.04222, 0.1415, 0.04222, 0.1418, 0.04197, 0.142, 0.04197, 0.142, 0.04222, 0.1418, 0.04222, 0.1431, 0.04126, 0.1431, 0.04099, 0.1433, 0.04099, 0.1433, 0.04126, 0.1471, 0.04448, 0.1474, 0.04448, 0.1474, 0.04473, 0.1471, 0.04473, 0.1474, 0.04448, 0.1476, 0.04448, 0.1476, 0.04473, 0.1474, 0.04473, 0.1576, 0.03376, 0.1578, 0.03376, 0.1578, 0.03352, 0.1576, 0.03352, 0.1576, 0.02798, 0.1578, 0.02798, 0.1578, 0.02775, 0.1576, 0.02775, 0.1575, 0.03323, 0.1573, 0.03323, 0.1573, 0.03347, 0.1575, 0.03347, 0.1431, 0.03973, 0.1433, 0.03973, 0.1433, 0.03949, 0.1431, 0.03949, 0.1513, 0.04426, 0.1511, 0.04426, 0.1511, 0.04451, 0.1513, 0.04451, 0.1571, 0.02979, 0.1569, 0.02979, 0.1569, 0.03004, 0.1571, 0.03004, 0.1431, 0.0405, 0.1433, 0.0405, 0.1433, 0.03995, 0.1431, 0.03995, 0.1559, 0.02948, 0.1557, 0.02948, 0.1557, 0.03003, 0.1559, 0.03003, 0.1576, 0.02875, 0.1578, 0.02875, 0.1578, 0.0282, 0.1576, 0.0282, 0.1576, 0.03453, 0.1578, 0.03453, 0.1578, 0.03398, 0.1576, 0.03398, 0.1431, 0.03995, 0.1433, 0.03995, 0.1433, 0.03973, 0.1431, 0.03973, 0.1576, 0.0282, 0.1578, 0.0282, 0.1578, 0.02798, 0.1576, 0.02798, 0.1576, 0.03398, 0.1578, 0.03398, 0.1578, 0.03376, 0.1576, 0.03376, 0.1576, 0.03502, 0.1578, 0.03502, 0.1578, 0.03476, 0.1576, 0.03476, 0.1576, 0.03476, 0.1578, 0.03476, 0.1578, 0.03453, 0.1576, 0.03453, 0.1576, 0.02923, 0.1578, 0.02923, 0.1578, 0.02898, 0.1576, 0.02898, 0.1576, 0.02898, 0.1578, 0.02898, 0.1578, 0.02875, 0.1576, 0.02875, 0.1569, 0.02979, 0.1567, 0.02979, 0.1567, 0.03004, 0.1569, 0.03004, 0.1431, 0.04099, 0.1433, 0.04099, 0.1433, 0.04073, 0.1431, 0.04073, 0.1431, 0.04073, 0.1433, 0.04073, 0.1433, 0.0405, 0.1431, 0.0405, 0.1577, 0.03656, 0.1579, 0.03656, 0.1579, 0.03794, 0.1577, 0.03794, 0.1474, 0.0431, 0.1476, 0.0431, 0.1476, 0.04448, 0.1474, 0.04448, 0.1577, 0.02441, 0.158, 0.02441, 0.158, 0.02579, 0.1577, 0.02579, 0.142, 0.04359, 0.1418, 0.04359, 0.1418, 0.04222, 0.142, 0.04222, 0.1579, 0.03932, 0.1577, 0.03932, 0.1577, 0.03794, 0.1579, 0.03794, 0.1481, 0.0431, 0.1483, 0.0431, 0.1483, 0.04448, 0.1481, 0.04448, 0.1577, 0.03932, 0.1579, 0.03932, 0.1579, 0.0407, 0.1577, 0.0407, 0.1428, 0.04359, 0.1425, 0.04359, 0.1425, 0.04222, 0.1428, 0.04222])
me_plane_044.materials.append(mat_material_001)
me_plane_044.materials.append(None)
me_plane_044.use_remesh_fix_poles = True
me_plane_044.use_remesh_preserve_attributes = False
me_plane_044.use_mirror_vertex_groups = False
me_plane_044.update()
me_plane_043 = bpy.data.meshes.new('Plane.043')
me_plane_043.from_pydata([(0.3929, -1.124, 0.2136), (0.5367, -1.124, 0.2136), (0.3929, -0.9113, 0.2136), (0.5367, -0.9113, 0.2136), (0.3929, -0.9735, 0.06348), (0.5367, -0.9735, 0.06348), (0.3929, -1.124, 0.001304), (0.5367, -1.124, 0.001304), (0.3929, -1.274, 0.06348), (0.5367, -1.274, 0.06348), (0.3929, -1.336, 0.2136), (0.5367, -1.336, 0.2136), (0.3929, -1.274, 0.3637), (0.5367, -1.274, 0.3637), (0.3929, -1.124, 0.4258), (0.5367, -1.124, 0.4258), (0.3929, -0.9735, 0.3637), (0.5367, -0.9735, 0.3637), (0.5367, -1.025, 0.1149), (0.5367, -0.9841, 0.2136), (0.5367, -1.124, 0.07408), (0.5367, -1.222, 0.1149), (0.5367, -1.263, 0.2136), (0.5367, -1.222, 0.3122), (0.5367, -1.124, 0.3531), (0.5367, -1.025, 0.3122)], [], [(0, 2, 4), (1, 18, 19), (2, 3, 5, 4), (0, 4, 6), (1, 20, 18), (4, 5, 7, 6), (0, 6, 8), (1, 21, 20), (6, 7, 9, 8), (0, 8, 10), (1, 22, 21), (8, 9, 11, 10), (0, 10, 12), (1, 23, 22), (10, 11, 13, 12), (0, 12, 14), (1, 24, 23), (12, 13, 15, 14), (0, 14, 16), (1, 25, 24), (14, 15, 17, 16), (0, 16, 2), (1, 19, 25), (16, 17, 3, 2), (19, 18, 5, 3), (18, 20, 7, 5), (20, 21, 9, 7), (21, 22, 11, 9), (22, 23, 13, 11), (23, 24, 15, 13), (24, 25, 17, 15), (25, 19, 3, 17)])
_uv = me_plane_043.uv_layers.new(name='UVMap')
_uv.uv.foreach_set('vector', [0.1113, 0.04662, 0.1116, 0.04593, 0.112, 0.04634, 0.2429, 0.03786, 0.2434, 0.03805, 0.2431, 0.03831, 0.1188, 0.04834, 0.1193, 0.04834, 0.1193, 0.04886, 0.1188, 0.04886, 0.1113, 0.04662, 0.112, 0.04634, 0.112, 0.04691, 0.2429, 0.03786, 0.2434, 0.03767, 0.2434, 0.03805, 0.1106, 0.04731, 0.1111, 0.04731, 0.1111, 0.04784, 0.1106, 0.04784, 0.1113, 0.04662, 0.112, 0.04691, 0.1116, 0.04731, 0.2429, 0.03786, 0.2431, 0.0374, 0.2434, 0.03767, 0.1106, 0.04784, 0.1111, 0.04784, 0.1111, 0.04837, 0.1106, 0.04837, 0.1113, 0.04662, 0.1116, 0.04731, 0.111, 0.04731, 0.2429, 0.03786, 0.2427, 0.0374, 0.2431, 0.0374, 0.1247, 0.03814, 0.1252, 0.03814, 0.1252, 0.03867, 0.1247, 0.03867, 0.1113, 0.04662, 0.111, 0.04731, 0.1106, 0.04691, 0.2429, 0.03786, 0.2425, 0.03767, 0.2427, 0.0374, 0.1247, 0.03867, 0.1252, 0.03867, 0.1252, 0.0392, 0.1247, 0.0392, 0.1113, 0.04662, 0.1106, 0.04691, 0.1106, 0.04634, 0.2429, 0.03786, 0.2425, 0.03805, 0.2425, 0.03767, 0.1126, 0.04837, 0.1121, 0.04837, 0.1121, 0.04784, 0.1126, 0.04784, 0.1113, 0.04662, 0.1106, 0.04634, 0.111, 0.04593, 0.2429, 0.03786, 0.2427, 0.03831, 0.2425, 0.03805, 0.1126, 0.04784, 0.1121, 0.04784, 0.1121, 0.04731, 0.1126, 0.04731, 0.1113, 0.04662, 0.111, 0.04593, 0.1116, 0.04593, 0.2429, 0.03786, 0.2431, 0.03831, 0.2427, 0.03831, 0.1188, 0.0478, 0.1193, 0.0478, 0.1193, 0.04834, 0.1188, 0.04834, 0.1115, 0.04569, 0.1117, 0.04543, 0.112, 0.04553, 0.1116, 0.04593, 0.1117, 0.04543, 0.1117, 0.04505, 0.112, 0.04496, 0.112, 0.04553, 0.1117, 0.04505, 0.1115, 0.04479, 0.1116, 0.04455, 0.112, 0.04496, 0.1115, 0.04479, 0.1111, 0.04479, 0.111, 0.04455, 0.1116, 0.04455, 0.1111, 0.04479, 0.1108, 0.04505, 0.1106, 0.04495, 0.111, 0.04455, 0.1108, 0.04505, 0.1108, 0.04543, 0.1106, 0.04553, 0.1106, 0.04495, 0.1108, 0.04543, 0.1111, 0.04569, 0.111, 0.04593, 0.1106, 0.04553, 0.1111, 0.04569, 0.1115, 0.04569, 0.1116, 0.04593, 0.111, 0.04593])
me_plane_043.materials.append(mat_material_001)
me_plane_043.materials.append(mat_material_010)
me_plane_043.use_remesh_fix_poles = True
me_plane_043.use_remesh_preserve_attributes = False
me_plane_043.use_mirror_vertex_groups = False
me_plane_043.update()
me_plane_042 = bpy.data.meshes.new('Plane.042')
me_plane_042.from_pydata([(-0.3929, -1.124, 0.2136), (-0.5367, -1.124, 0.2136), (-0.3929, -0.9113, 0.2136), (-0.5367, -0.9113, 0.2136), (-0.3929, -0.9735, 0.06348), (-0.5367, -0.9735, 0.06348), (-0.3929, -1.124, 0.001304), (-0.5367, -1.124, 0.001304), (-0.3929, -1.274, 0.06348), (-0.5367, -1.274, 0.06348), (-0.3929, -1.336, 0.2136), (-0.5367, -1.336, 0.2136), (-0.3929, -1.274, 0.3637), (-0.5367, -1.274, 0.3637), (-0.3929, -1.124, 0.4258), (-0.5367, -1.124, 0.4258), (-0.3929, -0.9735, 0.3637), (-0.5367, -0.9735, 0.3637), (-0.5367, -1.025, 0.1149), (-0.5367, -0.9841, 0.2136), (-0.5367, -1.124, 0.07408), (-0.5367, -1.222, 0.1149), (-0.5367, -1.263, 0.2136), (-0.5367, -1.222, 0.3122), (-0.5367, -1.124, 0.3531), (-0.5367, -1.025, 0.3122)], [], [(0, 4, 2), (1, 19, 18), (2, 4, 5, 3), (0, 6, 4), (1, 18, 20), (4, 6, 7, 5), (0, 8, 6), (1, 20, 21), (6, 8, 9, 7), (0, 10, 8), (1, 21, 22), (8, 10, 11, 9), (0, 12, 10), (1, 22, 23), (10, 12, 13, 11), (0, 14, 12), (1, 23, 24), (12, 14, 15, 13), (0, 16, 14), (1, 24, 25), (14, 16, 17, 15), (0, 2, 16), (1, 25, 19), (16, 2, 3, 17), (19, 3, 5, 18), (18, 5, 7, 20), (20, 7, 9, 21), (21, 9, 11, 22), (22, 11, 13, 23), (23, 13, 15, 24), (24, 15, 17, 25), (25, 17, 3, 19)])
_uv = me_plane_042.uv_layers.new(name='UVMap')
_uv.uv.foreach_set('vector', [0.1232, 0.04631, 0.1239, 0.04603, 0.1235, 0.04562, 0.2534, 0.03893, 0.2532, 0.03848, 0.253, 0.03874, 0.1246, 0.03701, 0.1246, 0.03753, 0.1251, 0.03753, 0.1251, 0.03701, 0.1232, 0.04631, 0.1239, 0.0466, 0.1239, 0.04603, 0.2534, 0.03893, 0.253, 0.03874, 0.253, 0.03912, 0.1244, 0.04276, 0.1244, 0.04329, 0.1249, 0.04329, 0.1249, 0.04276, 0.1232, 0.04631, 0.1235, 0.047, 0.1239, 0.0466, 0.2534, 0.03893, 0.253, 0.03912, 0.2532, 0.03939, 0.1244, 0.04329, 0.1244, 0.04382, 0.1249, 0.04382, 0.1249, 0.04329, 0.1232, 0.04631, 0.1229, 0.04701, 0.1235, 0.047, 0.2534, 0.03893, 0.2532, 0.03939, 0.2536, 0.03939, 0.1198, 0.04886, 0.1198, 0.04832, 0.1193, 0.04832, 0.1193, 0.04886, 0.1232, 0.04631, 0.1225, 0.0466, 0.1229, 0.04701, 0.2534, 0.03893, 0.2536, 0.03939, 0.2539, 0.03912, 0.1198, 0.04832, 0.1198, 0.0478, 0.1193, 0.0478, 0.1193, 0.04832, 0.1232, 0.04631, 0.1225, 0.04603, 0.1225, 0.0466, 0.2534, 0.03893, 0.2539, 0.03912, 0.2539, 0.03874, 0.1121, 0.04837, 0.1121, 0.04784, 0.1116, 0.04784, 0.1116, 0.04837, 0.1232, 0.04631, 0.1229, 0.04562, 0.1225, 0.04603, 0.2534, 0.03893, 0.2539, 0.03874, 0.2536, 0.03848, 0.1121, 0.04784, 0.1121, 0.04731, 0.1116, 0.04731, 0.1116, 0.04784, 0.1232, 0.04631, 0.1235, 0.04562, 0.1229, 0.04562, 0.2534, 0.03893, 0.2536, 0.03848, 0.2532, 0.03848, 0.1246, 0.03648, 0.1246, 0.03701, 0.1251, 0.03701, 0.1251, 0.03648, 0.1216, 0.04586, 0.1215, 0.04562, 0.1211, 0.04603, 0.1213, 0.04613, 0.1213, 0.04613, 0.1211, 0.04603, 0.1211, 0.0466, 0.1213, 0.0465, 0.1213, 0.0465, 0.1211, 0.0466, 0.1215, 0.047, 0.1216, 0.04677, 0.1216, 0.04677, 0.1215, 0.047, 0.1221, 0.04701, 0.122, 0.04677, 0.122, 0.04677, 0.1221, 0.04701, 0.1225, 0.0466, 0.1222, 0.0465, 0.1222, 0.0465, 0.1225, 0.0466, 0.1225, 0.04603, 0.1222, 0.04613, 0.1222, 0.04613, 0.1225, 0.04603, 0.1221, 0.04562, 0.122, 0.04586, 0.122, 0.04586, 0.1221, 0.04562, 0.1215, 0.04562, 0.1216, 0.04586])
me_plane_042.materials.append(mat_material_001)
me_plane_042.materials.append(mat_material_010)
me_plane_042.use_remesh_fix_poles = True
me_plane_042.use_remesh_preserve_attributes = False
me_plane_042.use_mirror_vertex_groups = False
me_plane_042.update()
me_plane_041 = bpy.data.meshes.new('Plane.041')
me_plane_041.from_pydata([(0.3929, 0.6465, 0.2136), (0.5367, 0.6465, 0.2136), (0.3929, 0.8588, 0.2136), (0.5367, 0.8588, 0.2136), (0.3929, 0.7966, 0.06348), (0.5367, 0.7966, 0.06348), (0.3929, 0.6465, 0.001304), (0.5367, 0.6465, 0.001304), (0.3929, 0.4964, 0.06348), (0.5367, 0.4964, 0.06348), (0.3929, 0.4342, 0.2136), (0.5367, 0.4342, 0.2136), (0.3929, 0.4964, 0.3637), (0.5367, 0.4964, 0.3637), (0.3929, 0.6465, 0.4258), (0.5367, 0.6465, 0.4258), (0.3929, 0.7966, 0.3637), (0.5367, 0.7966, 0.3637), (0.5367, 0.7451, 0.1149), (0.5367, 0.786, 0.2136), (0.5367, 0.6465, 0.07408), (0.5367, 0.5479, 0.1149), (0.5367, 0.507, 0.2136), (0.5367, 0.5479, 0.3122), (0.5367, 0.6465, 0.3531), (0.5367, 0.7451, 0.3122)], [], [(0, 2, 4), (1, 18, 19), (2, 3, 5, 4), (0, 4, 6), (1, 20, 18), (4, 5, 7, 6), (0, 6, 8), (1, 21, 20), (6, 7, 9, 8), (0, 8, 10), (1, 22, 21), (8, 9, 11, 10), (0, 10, 12), (1, 23, 22), (10, 11, 13, 12), (0, 12, 14), (1, 24, 23), (12, 13, 15, 14), (0, 14, 16), (1, 25, 24), (14, 15, 17, 16), (0, 16, 2), (1, 19, 25), (16, 17, 3, 2), (19, 18, 5, 3), (18, 20, 7, 5), (20, 21, 9, 7), (21, 22, 11, 9), (22, 23, 13, 11), (23, 24, 15, 13), (24, 25, 17, 15), (25, 19, 3, 17)])
_uv = me_plane_041.uv_layers.new(name='UVMap')
_uv.uv.foreach_set('vector', [0.1127, 0.04662, 0.113, 0.04593, 0.1134, 0.04634, 0.2443, 0.03786, 0.2448, 0.03805, 0.2445, 0.03831, 0.1177, 0.04834, 0.1183, 0.04834, 0.1183, 0.04886, 0.1177, 0.04886, 0.1127, 0.04662, 0.1134, 0.04634, 0.1134, 0.04691, 0.2443, 0.03786, 0.2448, 0.03767, 0.2448, 0.03805, 0.1231, 0.04701, 0.1237, 0.04701, 0.1237, 0.04753, 0.1231, 0.04753, 0.1127, 0.04662, 0.1134, 0.04691, 0.113, 0.04731, 0.2443, 0.03786, 0.2445, 0.0374, 0.2448, 0.03767, 0.1231, 0.04753, 0.1237, 0.04753, 0.1237, 0.04806, 0.1231, 0.04806, 0.1127, 0.04662, 0.113, 0.04731, 0.1124, 0.04731, 0.2443, 0.03786, 0.2441, 0.0374, 0.2445, 0.0374, 0.1252, 0.04026, 0.1247, 0.04026, 0.1247, 0.03972, 0.1252, 0.03972, 0.1127, 0.04662, 0.1124, 0.04731, 0.112, 0.04691, 0.2443, 0.03786, 0.2439, 0.03767, 0.2441, 0.0374, 0.1252, 0.03972, 0.1247, 0.03972, 0.1247, 0.0392, 0.1252, 0.0392, 0.1127, 0.04662, 0.112, 0.04691, 0.112, 0.04634, 0.2443, 0.03786, 0.2439, 0.03805, 0.2439, 0.03767, 0.1251, 0.03542, 0.1246, 0.03542, 0.1246, 0.03489, 0.1251, 0.03489, 0.1127, 0.04662, 0.112, 0.04634, 0.1124, 0.04593, 0.2443, 0.03786, 0.2441, 0.03831, 0.2439, 0.03805, 0.1251, 0.03489, 0.1246, 0.03489, 0.1246, 0.03436, 0.1251, 0.03436, 0.1127, 0.04662, 0.1124, 0.04593, 0.113, 0.04593, 0.2443, 0.03786, 0.2445, 0.03831, 0.2441, 0.03831, 0.1177, 0.0478, 0.1183, 0.0478, 0.1183, 0.04834, 0.1177, 0.04834, 0.1129, 0.04569, 0.1131, 0.04543, 0.1134, 0.04553, 0.113, 0.04593, 0.1131, 0.04543, 0.1131, 0.04505, 0.1134, 0.04496, 0.1134, 0.04553, 0.1131, 0.04505, 0.1129, 0.04479, 0.113, 0.04455, 0.1134, 0.04496, 0.1129, 0.04479, 0.1125, 0.04479, 0.1124, 0.04455, 0.113, 0.04455, 0.1125, 0.04479, 0.1122, 0.04505, 0.112, 0.04495, 0.1124, 0.04455, 0.1122, 0.04505, 0.1122, 0.04543, 0.112, 0.04553, 0.112, 0.04495, 0.1122, 0.04543, 0.1125, 0.04569, 0.1124, 0.04593, 0.112, 0.04553, 0.1125, 0.04569, 0.1129, 0.04569, 0.113, 0.04593, 0.1124, 0.04593])
me_plane_041.materials.append(mat_material_001)
me_plane_041.materials.append(mat_material_010)
me_plane_041.use_remesh_fix_poles = True
me_plane_041.use_remesh_preserve_attributes = False
me_plane_041.use_mirror_vertex_groups = False
me_plane_041.update()
me_plane_040 = bpy.data.meshes.new('Plane.040')
me_plane_040.from_pydata([(-0.3929, 0.6465, 0.2136), (-0.5367, 0.6465, 0.2136), (-0.3929, 0.8588, 0.2136), (-0.5367, 0.8588, 0.2136), (-0.3929, 0.7966, 0.06348), (-0.5367, 0.7966, 0.06348), (-0.3929, 0.6465, 0.001304), (-0.5367, 0.6465, 0.001304), (-0.3929, 0.4964, 0.06348), (-0.5367, 0.4964, 0.06348), (-0.3929, 0.4342, 0.2136), (-0.5367, 0.4342, 0.2136), (-0.3929, 0.4964, 0.3637), (-0.5367, 0.4964, 0.3637), (-0.3929, 0.6465, 0.4258), (-0.5367, 0.6465, 0.4258), (-0.3929, 0.7966, 0.3637), (-0.5367, 0.7966, 0.3637), (-0.5367, 0.7451, 0.1149), (-0.5367, 0.786, 0.2136), (-0.5367, 0.6465, 0.07408), (-0.5367, 0.5479, 0.1149), (-0.5367, 0.507, 0.2136), (-0.5367, 0.5479, 0.3122), (-0.5367, 0.6465, 0.3531), (-0.5367, 0.7451, 0.3122)], [], [(0, 4, 2), (1, 19, 18), (2, 4, 5, 3), (0, 6, 4), (1, 18, 20), (4, 6, 7, 5), (0, 8, 6), (1, 20, 21), (6, 8, 9, 7), (0, 10, 8), (1, 21, 22), (8, 10, 11, 9), (0, 12, 10), (1, 22, 23), (10, 12, 13, 11), (0, 14, 12), (1, 23, 24), (12, 14, 15, 13), (0, 16, 14), (1, 24, 25), (14, 16, 17, 15), (0, 2, 16), (1, 25, 19), (16, 2, 3, 17), (19, 3, 5, 18), (18, 5, 7, 20), (20, 7, 9, 21), (21, 9, 11, 22), (22, 11, 13, 23), (23, 13, 15, 24), (24, 15, 17, 25), (25, 17, 3, 19)])
_uv = me_plane_040.uv_layers.new(name='UVMap')
_uv.uv.foreach_set('vector', [0.1232, 0.04493, 0.1225, 0.04522, 0.1229, 0.04562, 0.2534, 0.03755, 0.2532, 0.0371, 0.253, 0.03736, 0.1246, 0.03595, 0.1246, 0.03648, 0.1251, 0.03648, 0.1251, 0.03595, 0.1232, 0.04493, 0.1225, 0.04465, 0.1225, 0.04522, 0.2534, 0.03755, 0.253, 0.03736, 0.253, 0.03774, 0.1126, 0.04731, 0.1126, 0.04785, 0.1131, 0.04785, 0.1131, 0.04731, 0.1232, 0.04493, 0.1229, 0.04424, 0.1225, 0.04465, 0.2534, 0.03755, 0.253, 0.03774, 0.2532, 0.038, 0.1126, 0.04785, 0.1126, 0.04837, 0.1131, 0.04837, 0.1131, 0.04785, 0.1232, 0.04493, 0.1235, 0.04424, 0.1229, 0.04424, 0.2534, 0.03755, 0.2532, 0.038, 0.2536, 0.038, 0.1188, 0.04886, 0.1188, 0.04832, 0.1183, 0.04832, 0.1183, 0.04886, 0.1232, 0.04493, 0.1239, 0.04465, 0.1235, 0.04424, 0.2534, 0.03755, 0.2536, 0.038, 0.2539, 0.03774, 0.1188, 0.04832, 0.1188, 0.0478, 0.1183, 0.0478, 0.1183, 0.04832, 0.1232, 0.04493, 0.1239, 0.04522, 0.1239, 0.04465, 0.2534, 0.03755, 0.2539, 0.03774, 0.2539, 0.03736, 0.1116, 0.04837, 0.1116, 0.04784, 0.1111, 0.04784, 0.1111, 0.04837, 0.1232, 0.04493, 0.1235, 0.04562, 0.1239, 0.04522, 0.2534, 0.03755, 0.2539, 0.03736, 0.2536, 0.0371, 0.1116, 0.04784, 0.1116, 0.04731, 0.1111, 0.04731, 0.1111, 0.04784, 0.1232, 0.04493, 0.1229, 0.04562, 0.1235, 0.04562, 0.2534, 0.03755, 0.2536, 0.0371, 0.2532, 0.0371, 0.1246, 0.03542, 0.1246, 0.03595, 0.1251, 0.03595, 0.1251, 0.03542, 0.1216, 0.04448, 0.1215, 0.04424, 0.1211, 0.04465, 0.1213, 0.04474, 0.1213, 0.04474, 0.1211, 0.04465, 0.1211, 0.04522, 0.1213, 0.04512, 0.1213, 0.04512, 0.1211, 0.04522, 0.1215, 0.04562, 0.1216, 0.04539, 0.1216, 0.04539, 0.1215, 0.04562, 0.1221, 0.04562, 0.122, 0.04539, 0.122, 0.04539, 0.1221, 0.04562, 0.1225, 0.04522, 0.1222, 0.04512, 0.1222, 0.04512, 0.1225, 0.04522, 0.1225, 0.04465, 0.1222, 0.04474, 0.1222, 0.04474, 0.1225, 0.04465, 0.1221, 0.04424, 0.122, 0.04448, 0.122, 0.04448, 0.1221, 0.04424, 0.1215, 0.04424, 0.1216, 0.04448])
me_plane_040.materials.append(mat_material_001)
me_plane_040.materials.append(mat_material_010)
me_plane_040.use_remesh_fix_poles = True
me_plane_040.use_remesh_preserve_attributes = False
me_plane_040.use_mirror_vertex_groups = False
me_plane_040.update()

# ---- objects
ob_police_van = bpy.data.objects.new('Police_Van', me_plane_044)
ob_wheel_fl = bpy.data.objects.new('Wheel_FL', me_plane_043)
ob_wheel_fr = bpy.data.objects.new('Wheel_FR', me_plane_042)
ob_wheel_rl = bpy.data.objects.new('Wheel_RL', me_plane_041)
ob_wheel_rr = bpy.data.objects.new('Wheel_RR', me_plane_040)

# ---- transforms, parenting, visibility, modifiers, constraints
ob_police_van.location = (0.0, 0.0, 0.0)
ob_police_van.lineart.crease_threshold = 0.0
ob_wheel_fl.parent = ob_police_van
ob_wheel_fl.location = (0.0, 0.0, 0.0)
ob_wheel_fl.lineart.crease_threshold = 0.0
ob_wheel_fr.parent = ob_police_van
ob_wheel_fr.location = (0.0, 0.0, 0.0)
ob_wheel_fr.lineart.crease_threshold = 0.0
ob_wheel_rl.parent = ob_police_van
ob_wheel_rl.location = (0.0, 0.0, 0.0)
ob_wheel_rl.lineart.crease_threshold = 0.0
ob_wheel_rr.parent = ob_police_van
ob_wheel_rr.location = (0.0, 0.0, 0.0)
ob_wheel_rr.lineart.crease_threshold = 0.0

# ---- collection membership
col_collection.objects.link(ob_police_van)
col_collection.objects.link(ob_wheel_fl)
col_collection.objects.link(ob_wheel_fr)
col_collection.objects.link(ob_wheel_rl)
col_collection.objects.link(ob_wheel_rr)

# ---- scene / render settings (as saved in the file)
scene.frame_start = 1; scene.frame_end = 250; scene.frame_set(3)
scene.render.engine = 'BLENDER_EEVEE_NEXT'
scene.cycles.use_denoising = False
scene.cycles.samples = 128
scene.cycles.sampling_pattern = 'TABULATED_SOBOL'
scene.cycles.use_adaptive_sampling = False
scene.cycles.use_light_tree = False
scene.view_settings.view_transform = 'Filmic'
bpy.context.view_layer.update()

# ---- added for rendering (the .blend has no active camera and no usable light): camera, sun
cam_auto = bpy.data.cameras.new('AutoCamera')
cam_auto.lens = 50.0
cam_auto.sensor_width = 36.0
cam_auto.clip_end = 1000.0
ob_auto_camera = bpy.data.objects.new('AutoCamera', cam_auto)
scene.collection.objects.link(ob_auto_camera)
ob_auto_camera.location = (3.23201, -4.07211, 3.24427)
ob_auto_camera.rotation_euler = (1.09748, -7.21219e-08, 0.694738)
scene.camera = ob_auto_camera
light_auto_sun = bpy.data.lights.new('AutoSun', 'SUN')
light_auto_sun.energy = 3.0
light_auto_sun.angle = 0.0523599
ob_auto_sun = bpy.data.objects.new('AutoSun', light_auto_sun)
scene.collection.objects.link(ob_auto_sun)
ob_auto_sun.rotation_euler = (0.872665, 0.174533, 0.523599)
bpy.context.view_layer.update()
